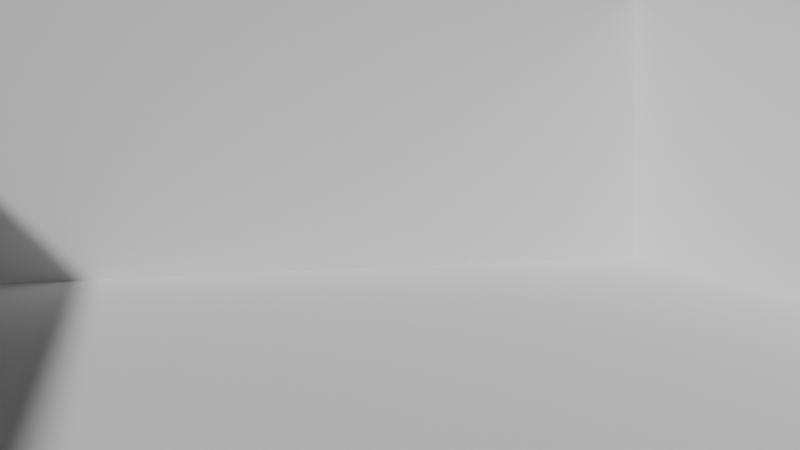 # Source: test.blend  (saved by Blender 4.0.36; exported with 4.5.12 LTS)
import bpy
from mathutils import Matrix  # noqa: F401  (used for matrix-valued properties, if any)

bpy.ops.wm.read_factory_settings(use_empty=True)
scene = bpy.context.scene
scene.name = 'Scene'

# ---- collections
col_static = bpy.data.collections.new('Static'); scene.collection.children.link(col_static)
col_collision = bpy.data.collections.new('Collision'); scene.collection.children.link(col_collision)
col_enemies = bpy.data.collections.new('Enemies'); scene.collection.children.link(col_enemies)
col_pickups = bpy.data.collections.new('Pickups'); scene.collection.children.link(col_pickups)
col_puzzle_elements = bpy.data.collections.new('Puzzle Elements'); scene.collection.children.link(col_puzzle_elements)
col_entry_room = bpy.data.collections.new('Entry Room'); scene.collection.children.link(col_entry_room)
col_entry_static = bpy.data.collections.new('Entry Static'); col_entry_room.children.link(col_entry_static)
col_animation = bpy.data.collections.new('Animation'); scene.collection.children.link(col_animation)

# ---- world
world_world = bpy.data.worlds.new('World'); scene.world = world_world
world_world.use_nodes = True; world_world.node_tree.nodes.clear()
_N = world_world.node_tree.nodes; _L = world_world.node_tree.links
n0 = _N.new('ShaderNodeOutputWorld'); n0.name = 'World Output'; n0.location = (300, 300)
n1 = _N.new('ShaderNodeBackground'); n1.name = 'Background'; n1.location = (10, 300)
n1.inputs[0].default_value = (0.05088, 0.05088, 0.05088, 1.0)
_L.new(n1.outputs[0], n0.inputs[0])
n0.is_active_output = True
world_world.color = (0.05088, 0.05088, 0.05088)
world_world.use_sun_shadow = False
world_world.sun_shadow_jitter_overblur = 0.0

# ---- cameras
cam_camera = bpy.data.cameras.new('Camera')

# ---- meshes
me_crate = bpy.data.meshes.new('@crate')
me_crate.from_pydata([], [], [])
me_crate.materials.append(None)
me_crate.update()
me_floor_large1_001 = bpy.data.meshes.new('floor_large1.001')
me_floor_large1_001.from_pydata([], [], [])
me_floor_large1_001.materials.append(None)
me_floor_large1_001.update()
me_floor_small1 = bpy.data.meshes.new('floor_small1')
me_floor_small1.from_pydata([], [], [])
me_floor_small1.materials.append(None)
me_floor_small1.update()
me_floor_small2 = bpy.data.meshes.new('floor_small2')
me_floor_small2.from_pydata([], [], [])
me_floor_small2.materials.append(None)
me_floor_small2.update()
me_wall1 = bpy.data.meshes.new('wall1')
me_wall1.from_pydata([], [], [])
me_wall1.materials.append(None)
me_wall1.update()
me_wall1_001 = bpy.data.meshes.new('wall1.001')
me_wall1_001.from_pydata([], [], [])
me_wall1_001.materials.append(None)
me_wall1_001.update()
me_wall1_002 = bpy.data.meshes.new('wall1.002')
me_wall1_002.from_pydata([], [], [])
me_wall1_002.materials.append(None)
me_wall1_002.update()
me_invisible_wall_000 = bpy.data.meshes.new('invisible_wall.000')
me_invisible_wall_000.from_pydata([(-6.0, -10.0, 4.768e-07), (14.0, -10.0, 0.0), (-6.0, 2.0, 0.0), (6.0, 2.0, -2.384e-07), (14.0, 10.0, 0.0), (6.0, 10.0, -2.384e-07), (-6.0, -10.0, 4.0), (14.0, -10.0, 4.0), (-6.0, 2.0, 4.0), (14.0, 10.0, 4.0), (6.0, 10.0, 4.0), (6.0, 2.0, 4.0)], [], [(0, 1, 3, 2), (3, 1, 4, 5), (5, 4, 9, 10), (0, 2, 8, 6), (4, 1, 7, 9), (1, 0, 6, 7), (3, 5, 10, 11), (3, 11, 8, 2)])
_uv = me_invisible_wall_000.uv_layers.new(name='UVMap')
_uv.uv.foreach_set('vector', [0.0, 0.0, 1.0, 0.0, 1.0, 1.0, 0.0, 1.0, 1.0, 1.0, 1.0, 0.0, 1.0, 0.0, 1.0, 1.0, 1.0, 1.0, 1.0, 0.0, 1.0, 0.0, 1.0, 1.0, 0.0, 0.0, 0.0, 1.0, 0.0, 1.0, 0.0, 0.0, 1.0, 0.0, 1.0, 0.0, 1.0, 0.0, 1.0, 0.0, 1.0, 0.0, 0.0, 0.0, 0.0, 0.0, 1.0, 0.0, 1.0, 1.0, 1.0, 1.0, 1.0, 1.0, 0.0, 0.0, 1.0, 1.0, 0.0, 0.0, 0.0, 1.0, 0.0, 1.0])
me_invisible_wall_000.update()
me_enemy1 = bpy.data.meshes.new('enemy1')
me_enemy1.from_pydata([], [], [])
me_enemy1.materials.append(None)
me_enemy1.update()
me_mentor = bpy.data.meshes.new('mentor')
me_mentor.from_pydata([], [], [])
me_mentor.materials.append(None)
me_mentor.materials.append(None)
me_mentor.materials.append(None)
me_mentor.materials.append(None)
me_mentor.update()
me_heart = bpy.data.meshes.new('heart')
me_heart.from_pydata([], [], [])
me_heart.materials.append(None)
me_heart.update()
me_scroll = bpy.data.meshes.new('scroll')
me_scroll.from_pydata([], [], [])
me_scroll.materials.append(None)
me_scroll.update()
me_groundtorch = bpy.data.meshes.new('groundtorch')
me_groundtorch.from_pydata([], [], [])
me_groundtorch.materials.append(None)
me_groundtorch.update()

# ---- objects
ob_crate = bpy.data.objects.new('crate', me_crate)
ob_floor_large1 = bpy.data.objects.new('floor_large1', me_floor_large1_001)
ob_floor_small1 = bpy.data.objects.new('floor_small1', me_floor_small1)
ob_floor_small2 = bpy.data.objects.new('floor_small2', me_floor_small2)
ob_wall1 = bpy.data.objects.new('wall1', me_wall1)
ob_wallcorner_inner = bpy.data.objects.new('wallcorner_inner', me_wall1_001)
ob_wallcorner_outer = bpy.data.objects.new('wallcorner_outer', me_wall1_002)
ob_wallcorner_inner_001 = bpy.data.objects.new('wallcorner_inner.001', me_wall1_001)
ob_wallcorner_inner_002 = bpy.data.objects.new('wallcorner_inner.002', me_wall1_001)
ob_wall1_001 = bpy.data.objects.new('wall1.001', me_wall1)
ob_wall1_002 = bpy.data.objects.new('wall1.002', me_wall1)
ob_wall1_003 = bpy.data.objects.new('wall1.003', me_wall1)
ob_wallcorner_inner_003 = bpy.data.objects.new('wallcorner_inner.003', me_wall1_001)
ob_wallcorner_inner_004 = bpy.data.objects.new('wallcorner_inner.004', me_wall1_001)
ob_wall1_004 = bpy.data.objects.new('wall1.004', me_wall1)
ob_wall1_005 = bpy.data.objects.new('wall1.005', me_wall1)
ob_wall1_006 = bpy.data.objects.new('wall1.006', me_wall1)
ob_wall1_007 = bpy.data.objects.new('wall1.007', me_wall1)
ob_floor_large1_001 = bpy.data.objects.new('floor_large1.001', me_floor_large1_001)
ob_floor_large1_002 = bpy.data.objects.new('floor_large1.002', me_floor_large1_001)
ob_floor_small1_001 = bpy.data.objects.new('floor_small1.001', me_floor_small1)
ob_floor_small2_001 = bpy.data.objects.new('floor_small2.001', me_floor_small2)
ob_floor_small2_002 = bpy.data.objects.new('floor_small2.002', me_floor_small2)
ob_floor_small2_003 = bpy.data.objects.new('floor_small2.003', me_floor_small2)
ob_floor_large1_003 = bpy.data.objects.new('floor_large1.003', me_floor_large1_001)
ob_floor_small1_002 = bpy.data.objects.new('floor_small1.002', me_floor_small1)
ob_floor_small1_003 = bpy.data.objects.new('floor_small1.003', me_floor_small1)
ob_floor_small2_004 = bpy.data.objects.new('floor_small2.004', me_floor_small2)
ob_floor_small2_005 = bpy.data.objects.new('floor_small2.005', me_floor_small2)
ob_floor_small1_004 = bpy.data.objects.new('floor_small1.004', me_floor_small1)
ob_floor_small1_005 = bpy.data.objects.new('floor_small1.005', me_floor_small1)
ob_floor_small1_006 = bpy.data.objects.new('floor_small1.006', me_floor_small1)
ob_floor_small1_007 = bpy.data.objects.new('floor_small1.007', me_floor_small1)
ob_floor_large1_004 = bpy.data.objects.new('floor_large1.004', me_floor_large1_001)
ob_floor_small1_008 = bpy.data.objects.new('floor_small1.008', me_floor_small1)
ob_floor_small1_009 = bpy.data.objects.new('floor_small1.009', me_floor_small1)
ob_floor_small1_010 = bpy.data.objects.new('floor_small1.010', me_floor_small1)
ob_floor_small2_006 = bpy.data.objects.new('floor_small2.006', me_floor_small2)
ob_floor_large1_005 = bpy.data.objects.new('floor_large1.005', me_floor_large1_001)
ob_floor_large1_006 = bpy.data.objects.new('floor_large1.006', me_floor_large1_001)
ob_floor_small1_011 = bpy.data.objects.new('floor_small1.011', me_floor_small1)
ob_floor_small1_012 = bpy.data.objects.new('floor_small1.012', me_floor_small1)
ob_floor_small1_013 = bpy.data.objects.new('floor_small1.013', me_floor_small1)
ob_floor_small2_007 = bpy.data.objects.new('floor_small2.007', me_floor_small2)
ob_floor_small2_008 = bpy.data.objects.new('floor_small2.008', me_floor_small2)
ob_floor_small2_009 = bpy.data.objects.new('floor_small2.009', me_floor_small2)
ob_floor_small1_014 = bpy.data.objects.new('floor_small1.014', me_floor_small1)
ob_floor_small1_015 = bpy.data.objects.new('floor_small1.015', me_floor_small1)
ob_floor_small1_016 = bpy.data.objects.new('floor_small1.016', me_floor_small1)
ob_floor_small1_017 = bpy.data.objects.new('floor_small1.017', me_floor_small1)
ob_floor_small1_018 = bpy.data.objects.new('floor_small1.018', me_floor_small1)
ob_floor_small1_019 = bpy.data.objects.new('floor_small1.019', me_floor_small1)
ob_floor_small1_020 = bpy.data.objects.new('floor_small1.020', me_floor_small1)
ob_floor_small1_021 = bpy.data.objects.new('floor_small1.021', me_floor_small1)
ob_floor_small2_010 = bpy.data.objects.new('floor_small2.010', me_floor_small2)
ob_floor_small2_011 = bpy.data.objects.new('floor_small2.011', me_floor_small2)
ob_floor_small2_012 = bpy.data.objects.new('floor_small2.012', me_floor_small2)
ob_floor_small2_013 = bpy.data.objects.new('floor_small2.013', me_floor_small2)
ob_floor_small2_014 = bpy.data.objects.new('floor_small2.014', me_floor_small2)
ob_floor_small2_015 = bpy.data.objects.new('floor_small2.015', me_floor_small2)
ob_floor_small1_022 = bpy.data.objects.new('floor_small1.022', me_floor_small1)
ob_floor_small1_023 = bpy.data.objects.new('floor_small1.023', me_floor_small1)
ob_floor_small1_024 = bpy.data.objects.new('floor_small1.024', me_floor_small1)
ob_floor_small1_025 = bpy.data.objects.new('floor_small1.025', me_floor_small1)
ob_floor_small1_026 = bpy.data.objects.new('floor_small1.026', me_floor_small1)
ob_floor_small2_016 = bpy.data.objects.new('floor_small2.016', me_floor_small2)
ob_floor_small2_017 = bpy.data.objects.new('floor_small2.017', me_floor_small2)
ob_floor_small2_018 = bpy.data.objects.new('floor_small2.018', me_floor_small2)
ob_floor_small2_019 = bpy.data.objects.new('floor_small2.019', me_floor_small2)
ob_floor_small2_020 = bpy.data.objects.new('floor_small2.020', me_floor_small2)
ob_invisible_wall_000 = bpy.data.objects.new('invisible_wall.000', me_invisible_wall_000)
ob_enemy1 = bpy.data.objects.new('enemy1', me_enemy1)
ob_enemy1_001 = bpy.data.objects.new('enemy1.001', me_enemy1)
ob_enemy1_002 = bpy.data.objects.new('enemy1.002', me_enemy1)
ob_mentor = bpy.data.objects.new('mentor', me_mentor)
ob_heart = bpy.data.objects.new('heart', me_heart)
ob_scroll = bpy.data.objects.new('scroll', me_scroll)
ob_scroll_001 = bpy.data.objects.new('scroll.001', me_scroll)
ob_groundtorch = bpy.data.objects.new('groundtorch', me_groundtorch)
ob_groundtorch_001 = bpy.data.objects.new('groundtorch.001', me_groundtorch)
ob_camera = bpy.data.objects.new('Camera', cam_camera)

# ---- transforms, parenting, visibility, modifiers, constraints
ob_crate.location = (3.416, -0.2294, 0.5)
ob_crate.rotation_euler = (0.0, -0.0, 0.5114)
ob_crate.lock_rotations_4d = False
ob_crate.empty_display_type = 'ARROWS'
ob_crate.lineart.crease_threshold = 0.0
ob_floor_large1.location = (0.0, 0.0, 0.0)
ob_floor_large1.rotation_euler = (0.0, -0.0, 3.142)
ob_floor_small1.location = (3.0, 1.0, 0.0)
ob_floor_small2.location = (3.0, -1.0, 0.0)
ob_wall1.location = (0.0, 2.0, 0.0)
ob_wallcorner_inner.location = (-6.0, 2.0, 0.0)
ob_wallcorner_outer.location = (6.0, 2.0, 0.0)
ob_wallcorner_outer.rotation_euler = (0.0, -0.0, 1.571)
ob_wallcorner_inner_001.location = (6.0, 10.0, 0.0)
ob_wallcorner_inner_002.location = (14.0, 10.0, 0.0)
ob_wallcorner_inner_002.rotation_euler = (0.0, -0.0, -1.571)
ob_wall1_001.location = (14.0, 4.0, 0.0)
ob_wall1_001.rotation_euler = (0.0, -0.0, -1.571)
ob_wall1_002.location = (14.0, 0.0, 0.0)
ob_wall1_002.rotation_euler = (0.0, -0.0, -1.571)
ob_wall1_003.location = (14.0, -4.0, 0.0)
ob_wall1_003.rotation_euler = (0.0, -0.0, -1.571)
ob_wallcorner_inner_003.location = (14.0, -10.0, 0.0)
ob_wallcorner_inner_003.rotation_euler = (0.0, -0.0, -3.142)
ob_wallcorner_inner_004.location = (-6.0, -10.0, 0.0)
ob_wallcorner_inner_004.rotation_euler = (0.0, -0.0, -4.712)
ob_wall1_004.location = (8.0, -10.0, 0.0)
ob_wall1_004.rotation_euler = (0.0, -0.0, -3.142)
ob_wall1_005.location = (4.0, -10.0, 0.0)
ob_wall1_005.rotation_euler = (0.0, -0.0, -3.142)
ob_wall1_006.location = (0.0, -10.0, 0.0)
ob_wall1_006.rotation_euler = (0.0, -0.0, -3.142)
ob_wall1_007.location = (-6.0, -4.0, 0.0)
ob_wall1_007.rotation_euler = (0.0, -0.0, -4.712)
ob_floor_large1_001.location = (4.0, -4.0, 0.0)
ob_floor_large1_001.rotation_euler = (0.0, -0.0, 3.142)
ob_floor_large1_002.location = (8.0, -4.0, 0.0)
ob_floor_large1_002.rotation_euler = (0.0, -0.0, 3.142)
ob_floor_small1_001.location = (5.0, -1.0, 0.0)
ob_floor_small2_001.location = (5.0, 1.0, 0.0)
ob_floor_small2_002.location = (7.0, 1.0, 0.0)
ob_floor_small2_003.location = (7.0, -1.0, 0.0)
ob_floor_large1_003.location = (10.0, 4.0, 0.0)
ob_floor_large1_003.rotation_euler = (0.0, -0.0, 3.142)
ob_floor_small1_002.location = (7.0, 3.0, 0.0)
ob_floor_small1_003.location = (13.0, 5.0, 0.0)
ob_floor_small2_004.location = (7.0, 5.0, 0.0)
ob_floor_small2_005.location = (13.0, 3.0, 0.0)
ob_floor_small1_004.location = (13.0, 7.0, 0.0)
ob_floor_small1_005.location = (13.0, 9.0, 0.0)
ob_floor_small1_006.location = (7.0, 7.0, 0.0)
ob_floor_small1_007.location = (7.0, 9.0, 0.0)
ob_floor_large1_004.location = (10.0, 8.0, 0.0)
ob_floor_large1_004.rotation_euler = (0.0, -0.0, 3.142)
ob_floor_small1_008.location = (1.0, -3.0, 0.0)
ob_floor_small1_009.location = (1.0, -5.0, 0.0)
ob_floor_small1_010.location = (-1.0, -3.0, 0.0)
ob_floor_small2_006.location = (-1.0, -5.0, 0.0)
ob_floor_large1_005.location = (-4.0, -8.0, 0.0)
ob_floor_large1_005.rotation_euler = (0.0, -0.0, 3.142)
ob_floor_large1_006.location = (12.0, -8.0, 0.0)
ob_floor_large1_006.rotation_euler = (0.0, -0.0, 3.142)
ob_floor_small1_011.location = (9.0, 1.0, 0.0)
ob_floor_small1_012.location = (9.0, -1.0, 0.0)
ob_floor_small1_013.location = (11.0, 1.0, 0.0)
ob_floor_small2_007.location = (11.0, -1.0, 0.0)
ob_floor_small2_008.location = (13.0, 1.0, 0.0)
ob_floor_small2_009.location = (13.0, -1.0, 0.0)
ob_floor_small1_014.location = (11.0, -3.0, 0.0)
ob_floor_small1_015.location = (13.0, -3.0, 0.0)
ob_floor_small1_016.location = (13.0, -5.0, 0.0)
ob_floor_small1_017.location = (11.0, -5.0, 0.0)
ob_floor_small1_018.location = (3.0, -7.0, 0.0)
ob_floor_small1_019.location = (5.0, -7.0, 0.0)
ob_floor_small1_020.location = (5.0, -9.0, 0.0)
ob_floor_small1_021.location = (7.0, -7.0, 0.0)
ob_floor_small2_010.location = (9.0, -7.0, 0.0)
ob_floor_small2_011.location = (9.0, -9.0, 0.0)
ob_floor_small2_012.location = (7.0, -9.0, 0.0)
ob_floor_small2_013.location = (3.0, -9.0, 0.0)
ob_floor_small2_014.location = (1.0, -9.0, 0.0)
ob_floor_small2_015.location = (1.0, -7.0, 0.0)
ob_floor_small1_022.location = (-1.0, -7.0, 0.0)
ob_floor_small1_023.location = (-1.0, -9.0, 0.0)
ob_floor_small1_024.location = (-3.0, -1.0, 0.0)
ob_floor_small1_025.location = (-5.0, 1.0, 0.0)
ob_floor_small1_026.location = (-5.0, -1.0, 0.0)
ob_floor_small2_016.location = (-3.0, 1.0, 0.0)
ob_floor_small2_017.location = (-3.0, -3.0, 0.0)
ob_floor_small2_018.location = (-5.0, -3.0, 0.0)
ob_floor_small2_019.location = (-5.0, -5.0, 0.0)
ob_floor_small2_020.location = (-3.0, -5.0, 0.0)
ob_invisible_wall_000.location = (0.0, 0.0, 0.0)
ob_enemy1.location = (8.362, 5.243, 7.272e-06)
_m = ob_enemy1.modifiers.new('Mirror', 'MIRROR')
ob_enemy1_001.location = (9.957, 7.027, 7.272e-06)
_m = ob_enemy1_001.modifiers.new('Mirror', 'MIRROR')
ob_enemy1_002.location = (12.15, 5.536, 7.272e-06)
_m = ob_enemy1_002.modifiers.new('Mirror', 'MIRROR')
ob_mentor.location = (11.83, -8.1, -5.96e-05)
ob_mentor.rotation_euler = (0.0, -0.0, -2.357)
ob_heart.location = (-1.782, -0.1044, 0.9999)
_m = ob_heart.modifiers.new('Mirror', 'MIRROR')
ob_scroll.location = (10.0, 8.0, 1.0)
ob_scroll_001.location = (0.0, -2.0, 1.0)
ob_scroll_001.rotation_euler = (0.0, -0.0, -3.145)
ob_groundtorch.location = (-4.0, 0.0, 0.0)
ob_groundtorch_001.location = (0.0, 0.0, 0.0)
ob_camera.location = (9.723, -5.484, 2.154)
ob_camera.rotation_euler = (1.476, 0.0112, 1.334)

# ---- collection membership
col_static.objects.link(ob_crate)
col_static.objects.link(ob_floor_large1)
col_static.objects.link(ob_floor_small1)
col_static.objects.link(ob_floor_small2)
col_static.objects.link(ob_wall1)
col_static.objects.link(ob_wallcorner_inner)
col_static.objects.link(ob_wallcorner_outer)
col_static.objects.link(ob_wallcorner_inner_001)
col_static.objects.link(ob_wallcorner_inner_002)
col_static.objects.link(ob_wall1_001)
col_static.objects.link(ob_wall1_002)
col_static.objects.link(ob_wall1_003)
col_static.objects.link(ob_wallcorner_inner_003)
col_static.objects.link(ob_wallcorner_inner_004)
col_static.objects.link(ob_wall1_004)
col_static.objects.link(ob_wall1_005)
col_static.objects.link(ob_wall1_006)
col_static.objects.link(ob_wall1_007)
col_static.objects.link(ob_floor_large1_001)
col_static.objects.link(ob_floor_large1_002)
col_static.objects.link(ob_floor_small1_001)
col_static.objects.link(ob_floor_small2_001)
col_static.objects.link(ob_floor_small2_002)
col_static.objects.link(ob_floor_small2_003)
col_static.objects.link(ob_floor_large1_003)
col_static.objects.link(ob_floor_small1_002)
col_static.objects.link(ob_floor_small1_003)
col_static.objects.link(ob_floor_small2_004)
col_static.objects.link(ob_floor_small2_005)
col_static.objects.link(ob_floor_small1_004)
col_static.objects.link(ob_floor_small1_005)
col_static.objects.link(ob_floor_small1_006)
col_static.objects.link(ob_floor_small1_007)
col_static.objects.link(ob_floor_large1_004)
col_static.objects.link(ob_floor_small1_008)
col_static.objects.link(ob_floor_small1_009)
col_static.objects.link(ob_floor_small1_010)
col_static.objects.link(ob_floor_small2_006)
col_static.objects.link(ob_floor_large1_005)
col_static.objects.link(ob_floor_large1_006)
col_static.objects.link(ob_floor_small1_011)
col_static.objects.link(ob_floor_small1_012)
col_static.objects.link(ob_floor_small1_013)
col_static.objects.link(ob_floor_small2_007)
col_static.objects.link(ob_floor_small2_008)
col_static.objects.link(ob_floor_small2_009)
col_static.objects.link(ob_floor_small1_014)
col_static.objects.link(ob_floor_small1_015)
col_static.objects.link(ob_floor_small1_016)
col_static.objects.link(ob_floor_small1_017)
col_static.objects.link(ob_floor_small1_018)
col_static.objects.link(ob_floor_small1_019)
col_static.objects.link(ob_floor_small1_020)
col_static.objects.link(ob_floor_small1_021)
col_static.objects.link(ob_floor_small2_010)
col_static.objects.link(ob_floor_small2_011)
col_static.objects.link(ob_floor_small2_012)
col_static.objects.link(ob_floor_small2_013)
col_static.objects.link(ob_floor_small2_014)
col_static.objects.link(ob_floor_small2_015)
col_static.objects.link(ob_floor_small1_022)
col_static.objects.link(ob_floor_small1_023)
col_static.objects.link(ob_floor_small1_024)
col_static.objects.link(ob_floor_small1_025)
col_static.objects.link(ob_floor_small1_026)
col_static.objects.link(ob_floor_small2_016)
col_static.objects.link(ob_floor_small2_017)
col_static.objects.link(ob_floor_small2_018)
col_static.objects.link(ob_floor_small2_019)
col_static.objects.link(ob_floor_small2_020)
col_collision.objects.link(ob_invisible_wall_000)
col_enemies.objects.link(ob_enemy1)
col_enemies.objects.link(ob_enemy1_001)
col_enemies.objects.link(ob_enemy1_002)
col_enemies.objects.link(ob_mentor)
col_pickups.objects.link(ob_heart)
col_pickups.objects.link(ob_scroll)
col_pickups.objects.link(ob_scroll_001)
col_puzzle_elements.objects.link(ob_groundtorch)
col_puzzle_elements.objects.link(ob_groundtorch_001)
col_animation.objects.link(ob_camera)

# ---- scene / render settings (as saved in the file)
scene.camera = ob_camera
scene.frame_start = 1; scene.frame_end = 250; scene.frame_set(0)
scene.render.engine = 'BLENDER_EEVEE_NEXT'
scene.cycles.sampling_pattern = 'TABULATED_SOBOL'
bpy.context.view_layer.update()

# ---- added for rendering (the .blend has no usable light): sun
light_auto_sun = bpy.data.lights.new('AutoSun', 'SUN')
light_auto_sun.energy = 3.0
light_auto_sun.angle = 0.0523599
ob_auto_sun = bpy.data.objects.new('AutoSun', light_auto_sun)
scene.collection.objects.link(ob_auto_sun)
ob_auto_sun.rotation_euler = (0.872665, 0.174533, 0.523599)
bpy.context.view_layer.update()
